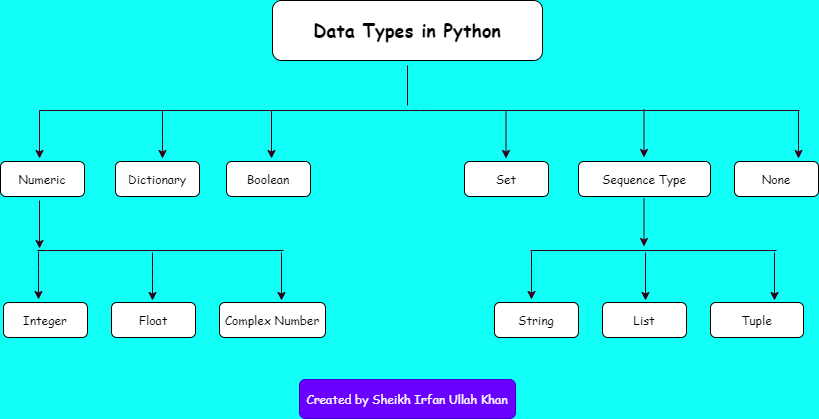

The diagram above was exported from draw.io. Its source (the exported page's mxGraphModel, read from the mxfile embedded in the PNG):
<mxGraphModel dx="982" dy="563" grid="0" gridSize="10" guides="1" tooltips="1" connect="1" arrows="1" fold="1" page="1" pageScale="1" pageWidth="850" pageHeight="1100" background="#12FFF7" math="0" shadow="1">
  <root>
    <mxCell id="0" />
    <mxCell id="1" parent="0" />
    <mxCell id="2" value="&lt;h2&gt;&lt;font face=&quot;Comic Sans MS&quot;&gt;Data Types in Python&lt;/font&gt;&lt;/h2&gt;" style="rounded=1;whiteSpace=wrap;html=1;align=center;" parent="1" vertex="1">
      <mxGeometry x="290" y="88" width="270" height="60" as="geometry" />
    </mxCell>
    <mxCell id="4" value="" style="endArrow=none;html=1;fontFamily=Comic Sans MS;strokeColor=#33001A;" parent="1" edge="1">
      <mxGeometry width="50" height="50" relative="1" as="geometry">
        <mxPoint x="57" y="198" as="sourcePoint" />
        <mxPoint x="817" y="198" as="targetPoint" />
        <Array as="points">
          <mxPoint x="437" y="198" />
        </Array>
      </mxGeometry>
    </mxCell>
    <mxCell id="5" value="" style="endArrow=none;html=1;fontFamily=Comic Sans MS;strokeColor=#33001A;" parent="1" edge="1">
      <mxGeometry width="50" height="50" relative="1" as="geometry">
        <mxPoint x="425" y="193" as="sourcePoint" />
        <mxPoint x="425" y="153" as="targetPoint" />
      </mxGeometry>
    </mxCell>
    <mxCell id="6" value="" style="endArrow=classic;html=1;strokeColor=#33001A;" parent="1" edge="1">
      <mxGeometry width="50" height="50" relative="1" as="geometry">
        <mxPoint x="57" y="198" as="sourcePoint" />
        <mxPoint x="57" y="246" as="targetPoint" />
      </mxGeometry>
    </mxCell>
    <mxCell id="7" value="&lt;font face=&quot;Comic Sans MS&quot;&gt;Numeric&lt;/font&gt;" style="rounded=1;whiteSpace=wrap;html=1;" parent="1" vertex="1">
      <mxGeometry x="18" y="249" width="84" height="35" as="geometry" />
    </mxCell>
    <mxCell id="8" value="&lt;font face=&quot;Comic Sans MS&quot;&gt;Dictionary&lt;/font&gt;" style="rounded=1;whiteSpace=wrap;html=1;" parent="1" vertex="1">
      <mxGeometry x="133" y="249" width="84" height="35" as="geometry" />
    </mxCell>
    <mxCell id="9" value="&lt;font face=&quot;Comic Sans MS&quot;&gt;Boolean&lt;/font&gt;" style="rounded=1;whiteSpace=wrap;html=1;" parent="1" vertex="1">
      <mxGeometry x="244" y="249" width="84" height="35" as="geometry" />
    </mxCell>
    <mxCell id="10" value="&lt;font face=&quot;Comic Sans MS&quot;&gt;Set&lt;/font&gt;" style="rounded=1;whiteSpace=wrap;html=1;" parent="1" vertex="1">
      <mxGeometry x="482" y="249" width="84" height="35" as="geometry" />
    </mxCell>
    <mxCell id="11" value="&lt;font face=&quot;Comic Sans MS&quot;&gt;Sequence Type&lt;/font&gt;" style="rounded=1;whiteSpace=wrap;html=1;" parent="1" vertex="1">
      <mxGeometry x="596" y="249" width="132" height="35" as="geometry" />
    </mxCell>
    <mxCell id="12" value="&lt;font face=&quot;Comic Sans MS&quot;&gt;None&lt;/font&gt;" style="rounded=1;whiteSpace=wrap;html=1;" parent="1" vertex="1">
      <mxGeometry x="752" y="249" width="84" height="35" as="geometry" />
    </mxCell>
    <mxCell id="14" value="" style="endArrow=classic;html=1;strokeColor=#33001A;" parent="1" edge="1">
      <mxGeometry width="50" height="50" relative="1" as="geometry">
        <mxPoint x="289" y="198" as="sourcePoint" />
        <mxPoint x="289" y="246" as="targetPoint" />
      </mxGeometry>
    </mxCell>
    <mxCell id="15" value="" style="endArrow=classic;html=1;strokeColor=#33001A;" parent="1" edge="1">
      <mxGeometry width="50" height="50" relative="1" as="geometry">
        <mxPoint x="180" y="198" as="sourcePoint" />
        <mxPoint x="180" y="246" as="targetPoint" />
        <Array as="points">
          <mxPoint x="180" y="224" />
        </Array>
      </mxGeometry>
    </mxCell>
    <mxCell id="16" value="" style="endArrow=classic;html=1;strokeColor=#33001A;" parent="1" edge="1">
      <mxGeometry width="50" height="50" relative="1" as="geometry">
        <mxPoint x="661.5" y="197" as="sourcePoint" />
        <mxPoint x="661.5" y="245" as="targetPoint" />
      </mxGeometry>
    </mxCell>
    <mxCell id="17" value="" style="endArrow=classic;html=1;strokeColor=#33001A;" parent="1" edge="1">
      <mxGeometry width="50" height="50" relative="1" as="geometry">
        <mxPoint x="523.5" y="198" as="sourcePoint" />
        <mxPoint x="523.5" y="246" as="targetPoint" />
      </mxGeometry>
    </mxCell>
    <mxCell id="18" value="" style="endArrow=classic;html=1;strokeColor=#33001A;" parent="1" edge="1">
      <mxGeometry width="50" height="50" relative="1" as="geometry">
        <mxPoint x="816" y="198" as="sourcePoint" />
        <mxPoint x="816" y="246" as="targetPoint" />
        <Array as="points">
          <mxPoint x="816" y="243" />
        </Array>
      </mxGeometry>
    </mxCell>
    <mxCell id="20" value="" style="endArrow=classic;html=1;strokeColor=#33001A;" parent="1" edge="1">
      <mxGeometry width="50" height="50" relative="1" as="geometry">
        <mxPoint x="57" y="288" as="sourcePoint" />
        <mxPoint x="57" y="336" as="targetPoint" />
      </mxGeometry>
    </mxCell>
    <mxCell id="21" value="&lt;font face=&quot;Comic Sans MS&quot;&gt;Float&lt;/font&gt;" style="rounded=1;whiteSpace=wrap;html=1;" parent="1" vertex="1">
      <mxGeometry x="129" y="390" width="84" height="35" as="geometry" />
    </mxCell>
    <mxCell id="22" value="&lt;font face=&quot;Comic Sans MS&quot;&gt;Complex Number&lt;/font&gt;" style="rounded=1;whiteSpace=wrap;html=1;" parent="1" vertex="1">
      <mxGeometry x="237" y="390" width="106" height="35" as="geometry" />
    </mxCell>
    <mxCell id="23" value="" style="endArrow=classic;html=1;strokeColor=#33001A;" parent="1" edge="1">
      <mxGeometry width="50" height="50" relative="1" as="geometry">
        <mxPoint x="299" y="340" as="sourcePoint" />
        <mxPoint x="299" y="388" as="targetPoint" />
      </mxGeometry>
    </mxCell>
    <mxCell id="24" value="" style="endArrow=classic;html=1;strokeColor=#33001A;" parent="1" edge="1">
      <mxGeometry width="50" height="50" relative="1" as="geometry">
        <mxPoint x="170" y="340" as="sourcePoint" />
        <mxPoint x="170" y="388" as="targetPoint" />
        <Array as="points">
          <mxPoint x="170" y="366" />
        </Array>
      </mxGeometry>
    </mxCell>
    <mxCell id="26" value="" style="endArrow=none;html=1;strokeColor=#33001A;fontFamily=Comic Sans MS;" parent="1" edge="1">
      <mxGeometry width="50" height="50" relative="1" as="geometry">
        <mxPoint x="55" y="338" as="sourcePoint" />
        <mxPoint x="301" y="338" as="targetPoint" />
      </mxGeometry>
    </mxCell>
    <mxCell id="27" value="" style="endArrow=classic;html=1;strokeColor=#33001A;" parent="1" edge="1">
      <mxGeometry width="50" height="50" relative="1" as="geometry">
        <mxPoint x="56" y="339" as="sourcePoint" />
        <mxPoint x="56" y="387" as="targetPoint" />
        <Array as="points">
          <mxPoint x="56" y="365" />
        </Array>
      </mxGeometry>
    </mxCell>
    <mxCell id="28" value="&lt;font face=&quot;Comic Sans MS&quot;&gt;Integer&lt;/font&gt;" style="rounded=1;whiteSpace=wrap;html=1;" parent="1" vertex="1">
      <mxGeometry x="21" y="390" width="84" height="35" as="geometry" />
    </mxCell>
    <mxCell id="35" value="&lt;font face=&quot;Comic Sans MS&quot;&gt;List&lt;/font&gt;" style="rounded=1;whiteSpace=wrap;html=1;" parent="1" vertex="1">
      <mxGeometry x="620" y="390" width="84" height="35" as="geometry" />
    </mxCell>
    <mxCell id="36" value="&lt;font face=&quot;Comic Sans MS&quot;&gt;Tuple&lt;/font&gt;" style="rounded=1;whiteSpace=wrap;html=1;" parent="1" vertex="1">
      <mxGeometry x="728" y="390" width="93" height="35" as="geometry" />
    </mxCell>
    <mxCell id="37" value="" style="endArrow=classic;html=1;strokeColor=#33001A;" parent="1" edge="1">
      <mxGeometry width="50" height="50" relative="1" as="geometry">
        <mxPoint x="792" y="340" as="sourcePoint" />
        <mxPoint x="792" y="388" as="targetPoint" />
      </mxGeometry>
    </mxCell>
    <mxCell id="38" value="" style="endArrow=classic;html=1;strokeColor=#33001A;" parent="1" edge="1">
      <mxGeometry width="50" height="50" relative="1" as="geometry">
        <mxPoint x="663" y="340" as="sourcePoint" />
        <mxPoint x="663" y="388" as="targetPoint" />
        <Array as="points">
          <mxPoint x="663" y="366" />
        </Array>
      </mxGeometry>
    </mxCell>
    <mxCell id="39" value="" style="endArrow=none;html=1;strokeColor=#33001A;fontFamily=Comic Sans MS;" parent="1" edge="1">
      <mxGeometry width="50" height="50" relative="1" as="geometry">
        <mxPoint x="548" y="338" as="sourcePoint" />
        <mxPoint x="794" y="338" as="targetPoint" />
      </mxGeometry>
    </mxCell>
    <mxCell id="40" value="" style="endArrow=classic;html=1;strokeColor=#33001A;" parent="1" edge="1">
      <mxGeometry width="50" height="50" relative="1" as="geometry">
        <mxPoint x="549" y="339" as="sourcePoint" />
        <mxPoint x="549" y="387" as="targetPoint" />
        <Array as="points">
          <mxPoint x="549" y="365" />
        </Array>
      </mxGeometry>
    </mxCell>
    <mxCell id="41" value="" style="endArrow=classic;html=1;strokeColor=#33001A;" parent="1" edge="1">
      <mxGeometry width="50" height="50" relative="1" as="geometry">
        <mxPoint x="661.5" y="286" as="sourcePoint" />
        <mxPoint x="661.5" y="334" as="targetPoint" />
      </mxGeometry>
    </mxCell>
    <mxCell id="42" value="&lt;font face=&quot;Comic Sans MS&quot;&gt;String&lt;/font&gt;" style="rounded=1;whiteSpace=wrap;html=1;" parent="1" vertex="1">
      <mxGeometry x="512" y="390" width="84" height="35" as="geometry" />
    </mxCell>
    <mxCell id="43" value="&lt;font face=&quot;Comic Sans MS&quot;&gt;Created by Sheikh Irfan Ullah Khan&lt;/font&gt;" style="rounded=1;whiteSpace=wrap;html=1;fillColor=#6a00ff;fontColor=#ffffff;strokeColor=#3700CC;" parent="1" vertex="1">
      <mxGeometry x="317" y="467" width="216" height="39" as="geometry" />
    </mxCell>
  </root>
</mxGraphModel>